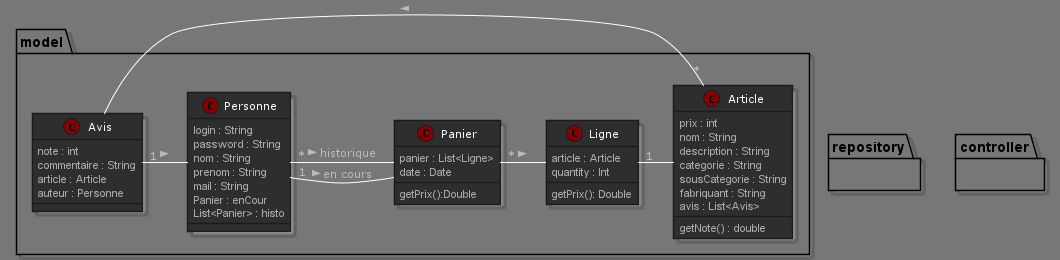

The diagram above was rendered by PlantUML. Its source (embedded in the PNG):
@startuml
!theme reddress-darkred

package model{
class Article {
  {field}   prix : int
            nom : String
            description : String
            categorie : String
            sousCategorie : String
            fabriquant : String
            avis : List<Avis>
    {method} getNote() : double
}

class Avis{
{field} note : int
        commentaire : String
        article : Article 
        auteur : Personne 
}
class Personne {
  {field}   login : String
            password : String
            nom : String
            prenom : String
            mail : String
            Panier : enCour
            List<Panier> : histo
}

class Ligne{
{field} article : Article
        quantity : Int
{method} getPrix(): Double

}
class Panier {
  {field}   panier : List<Ligne>
            date : Date
    {method} getPrix():Double
}
}

package repository{

}

package controller {

}
Personne "*"- Panier : historique >
Personne "1"- Panier : en cours >


Panier "*"- Ligne :>

Ligne "1"- Article

Article "*"- Avis :>

Avis "1"- Personne :>

@enduml